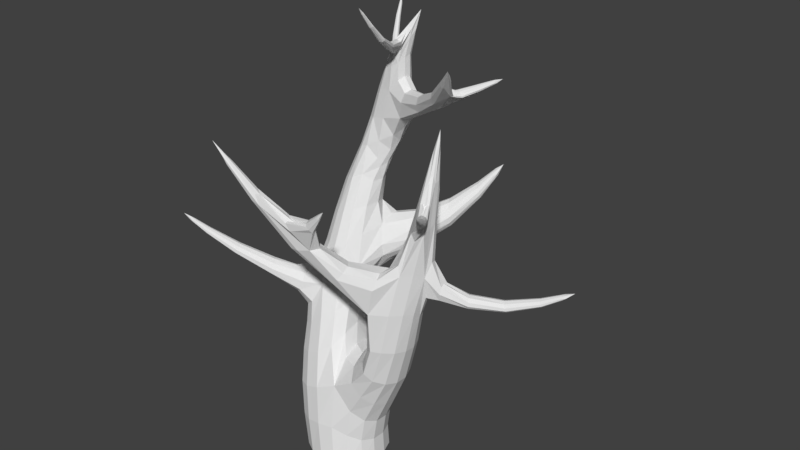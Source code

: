 # Source: Tree02.blend  (saved by Blender 2.79.0; exported with 4.5.12 LTS)
import bpy
from mathutils import Matrix  # noqa: F401  (used for matrix-valued properties, if any)

bpy.ops.wm.read_factory_settings(use_empty=True)
scene = bpy.context.scene
scene.name = 'Scene'

# ---- collections
col_collection_1 = bpy.data.collections.new('Collection 1'); scene.collection.children.link(col_collection_1)

# ---- world
world_world = bpy.data.worlds.new('World'); scene.world = world_world
world_world.color = (0.05088, 0.05088, 0.05088)
world_world.use_sun_shadow = False
world_world.sun_shadow_jitter_overblur = 0.0
world_world.cycles.sampling_method = 'MANUAL'

# ---- meshes
me_circle = bpy.data.meshes.new('Circle')
me_circle.from_pydata([(0.0, 1.0, 0.0), (-0.6428, 0.766, 0.0), (-0.9848, 0.1736, 0.0), (-0.866, -0.5, 0.0), (-0.342, -0.9397, 0.0), (0.342, -0.9397, 0.0), (0.866, -0.5, 0.0), (0.9848, 0.1736, 0.0), (0.6428, 0.766, 0.0), (-0.1998, 1.004, 1.914), (-0.9284, 0.6968, 1.502), (-1.238, 0.1602, 1.502), (-1.131, -0.4501, 1.502), (-0.6559, -0.8485, 1.502), (0.11, -0.7532, 1.914), (0.7846, -0.4501, 1.0), (0.8922, 0.1602, 1.0), (0.5823, 0.6968, 1.0), (-1.467, 2.4, 5.592), (-1.153, 2.521, 5.707), (-1.634, 2.092, 5.532), (-1.576, 1.742, 5.553), (-1.32, 1.513, 5.646), (-0.9865, 1.513, 5.768), (-0.1861, 2.501, 7.122), (-0.03596, 2.367, 7.225), (-0.4978, 2.607, 7.116), (-0.7799, 2.599, 7.122), (-1.02, 2.236, 7.061), (-1.043, 1.878, 6.936), (-0.1207, 2.127, 8.613), (-0.01524, 2.023, 8.585), (-0.2704, 2.139, 8.627), (-0.3941, 2.052, 8.622), (-0.4341, 1.909, 8.6), (-0.3716, 1.775, 8.57), (1.579, -0.4501, 2.146), (1.155, -0.8485, 2.359), (1.675, 0.1602, 2.098), (1.398, 0.6968, 2.237), (0.8781, 0.9088, 2.498), (1.907, -0.3541, 4.18), (1.401, -0.8089, 4.193), (1.993, 0.1342, 4.174), (1.746, 0.5635, 4.193), (1.282, 0.7331, 4.23), (2.115, 0.08106, 6.081), (1.906, -0.09481, 6.098), (2.162, 0.3505, 6.077), (2.025, 0.5875, 6.088), (1.769, 0.681, 6.108), (-0.4718, 2.642, 7.289), (-0.4329, 2.545, 7.548), (-0.6607, 2.404, 7.508), (-0.7161, 2.477, 7.277), (-1.357, 3.329, 7.736), (-1.33, 3.262, 7.914), (-1.487, 3.165, 7.887), (-1.525, 3.216, 7.728), (-1.856, 4.092, 8.676), (-1.836, 4.003, 8.754), (-1.943, 3.966, 8.726), (-1.97, 4.041, 8.656), (1.985, 0.7278, 8.113), (-0.08098, 1.814, 8.503), (0.4372, 2.445, 10.1), (-1.943, 4.354, 9.3), (1.566, 0.3146, 6.123), (1.121, -0.07718, 4.334), (-0.4672, 2.026, 5.767), (1.941, 0.7164, 8.035), (-0.1844, 1.934, 7.115), (1.908, 0.7, 8.002), (0.5742, 0.05948, 2.612), (-0.03719, 0.2179, 2.253), (-0.1419, 1.885, 7.685), (0.01683, 2.3, 7.66), (1.451, 1.191, 7.895), (1.634, 1.522, 7.891), (1.297, 1.271, 8.234), (1.444, 1.526, 8.204), (2.769, -0.1897, 9.945), (1.709, -0.5963, 4.652), (1.384, -0.04181, 4.749), (-0.02779, -1.616, 5.186), (-0.3067, -1.16, 5.337), (0.2259, -1.507, 5.427), (-0.001391, -1.084, 5.539), (-2.179, -1.682, 7.484), (-2.216, -1.622, 7.504), (-2.145, -1.668, 7.516), (-2.175, -1.612, 7.531), (1.845, 0.5268, 4.474), (2.103, 0.1246, 4.549), (2.049, 0.1293, 4.365), (2.003, 0.3713, 4.714), (1.888, 0.3772, 4.31), (4.705, 1.625, 4.841), (4.708, 1.635, 4.822), (4.645, 1.675, 4.907), (4.626, 1.748, 4.854), (4.647, 1.737, 4.823), (3.442, 0.963, 4.129), (3.461, 1.037, 3.994), (3.295, 1.087, 4.292), (3.241, 1.297, 4.141), (3.338, 1.246, 3.995), (-0.3172, 1.82, 8.673), (-0.2597, 1.867, 8.782), (-0.01885, 1.89, 8.695), (-0.07186, 1.923, 8.831), (-0.1866, 1.826, 8.609), (0.08427, 0.3845, 9.988), (0.09019, 0.3894, 10.0), (0.1432, 0.405, 10.01), (0.1465, 0.403, 10.0), (0.09965, 0.3853, 9.981), (0.2165, 0.9158, 9.069), (0.2492, 0.9429, 9.131), (0.3559, 0.9744, 9.158), (0.386, 0.9555, 9.081), (0.2907, 0.9195, 9.032), (1.546, 1.394, 8.338), (1.817, 1.246, 8.222), (1.738, 1.364, 8.08), (1.689, 1.297, 8.322), (1.553, 1.47, 8.149), (1.641, 1.429, 8.095), (2.557, 1.93, 8.679), (2.536, 1.962, 8.64), (2.522, 1.944, 8.706), (2.483, 1.97, 8.71), (2.485, 1.991, 8.659), (2.509, 1.98, 8.644), (1.749, 1.214, 8.412), (1.613, 1.307, 8.426), (1.855, 1.188, 8.291), (-1.084, -0.07576, 2.781), (-1.575, 0.3501, 2.688), (-1.686, 1.002, 2.667), (-1.365, 1.576, 2.728), (-0.3692, -0.02814, 3.107), (-0.6898, 1.85, 3.047), (-0.3291, 0.9894, 3.432), (-0.9269, 2.733, 6.437), (-1.176, 2.566, 6.432), (-1.378, 2.313, 6.415), (-0.216, 2.518, 6.831), (-0.4072, 2.059, 6.276), (-1.219, 0.6949, 4.222), (-1.692, 1.552, 4.098), (-0.6833, 0.7164, 4.447), (-1.605, 1.033, 4.121), (-1.441, 2.008, 4.164), (-0.9349, 2.21, 4.381), (-0.4873, 1.544, 4.628), (-0.3969, 1.227, 3.945), (-0.7915, 1.999, 3.6), (-0.565, 1.547, 3.59), (-0.7403, 1.943, 4.688), (0.3959, 3.214, 4.934), (0.3691, 3.356, 4.69), (0.5459, 2.961, 4.993), (0.7636, 2.711, 4.649), (0.645, 3.166, 4.296), (0.766, 2.884, 4.38), (1.317, 3.879, 5.986), (1.333, 3.894, 5.957), (1.327, 3.848, 6.005), (1.373, 3.812, 5.987), (1.389, 3.866, 5.938), (1.394, 3.831, 5.958), (-1.589, 0.6631, 3.344), (-1.583, 0.5294, 3.064), (-1.122, 0.143, 3.19), (-1.154, 0.3254, 3.531), (-1.365, 0.5892, 3.672), (-3.125, -0.324, 4.018), (-3.154, -0.4458, 3.91), (-2.91, -0.638, 4.012), (-2.887, -0.4785, 4.141), (-2.976, -0.3083, 4.172), (-3.926, -1.068, 4.964), (-3.932, -1.092, 4.943), (-3.883, -1.13, 4.963), (-3.878, -1.099, 4.989), (-3.896, -1.064, 4.995), (1.906, -0.003144, 6.317), (2.101, 0.1287, 6.228), (2.002, 0.0939, 6.358), (2.504, -0.4364, 6.296), (2.325, -0.5516, 6.334), (2.49, -0.365, 6.394), (2.321, -0.4307, 6.478), (2.402, -0.3541, 6.493), (2.723, -1.008, 6.852), (2.708, -1.017, 6.855), (2.722, -1.002, 6.86), (2.707, -1.007, 6.867), (2.714, -1.001, 6.868), (0.01981, -1.521, 5.609), (-0.1503, -1.12, 5.676), (-0.1388, -1.354, 5.713), (0.9688, -1.492, 6.672), (1.017, -1.582, 6.649), (0.9372, -1.5, 6.701), (0.9733, -1.585, 6.687), (0.9396, -1.55, 6.709)], [], [(6, 7, 16, 15), (3, 4, 13, 12), (0, 1, 10, 9), (7, 8, 17, 16), (4, 5, 14, 13), (1, 2, 11, 10), (8, 0, 9, 17), (5, 6, 15, 14), (2, 3, 12, 11), (152, 149, 22, 21), (22, 23, 29, 28), (14, 15, 36, 37), (153, 150, 20, 18), (149, 151, 23, 22), (150, 152, 21, 20), (154, 153, 18, 19), (151, 155, 69, 23), (29, 71, 75, 64, 35), (20, 21, 146), (19, 144, 24, 147), (23, 69, 148), (21, 22, 28, 146), (18, 20, 145), (30, 32, 65), (27, 28, 34, 33, 53, 54), (24, 26, 51, 52, 32, 30), (28, 29, 35, 34), (26, 27, 54, 51), (25, 24, 30, 31, 76), (39, 40, 45, 44), (17, 9, 40, 39), (15, 16, 38, 36), (9, 74, 73, 40), (16, 17, 39, 38), (45, 83, 67, 50), (36, 38, 43, 41), (40, 73, 68, 45), (38, 39, 44, 43), (37, 36, 41, 42), (50, 67, 72, 63), (43, 44, 92, 96, 94), (42, 41, 46, 47, 82), (44, 45, 50, 49, 92), (41, 43, 94, 93, 48, 46), (57, 56, 60, 61), (53, 52, 56, 57), (52, 53, 33, 32), (51, 54, 58, 55), (54, 53, 57, 58), (52, 51, 55, 56), (59, 62, 66), (56, 55, 59, 60), (55, 58, 62, 59), (58, 57, 61, 62), (63, 72, 70), (46, 48, 63, 70, 188), (48, 49, 63), (49, 50, 63), (65, 32, 33), (33, 34, 65), (34, 35, 107, 108, 65), (35, 64, 109, 111, 107), (64, 31, 65, 109), (31, 30, 65), (66, 62, 61), (61, 60, 66), (60, 59, 66), (64, 75, 76, 31), (70, 72, 187, 189, 188), (67, 83, 47), (73, 74, 14, 37), (72, 67, 47, 187), (68, 73, 42), (143, 74, 9, 142), (71, 148, 147, 25), (80, 79, 81, 135, 122), (71, 25, 78, 77), (76, 75, 79, 80), (75, 71, 77, 79), (25, 76, 80, 78), (81, 79, 77), (77, 78, 124, 123, 136, 81), (78, 80, 122, 126, 127, 124), (84, 86, 200, 90, 88), (82, 83, 87, 86), (42, 82, 86, 84), (68, 42, 84, 85), (83, 68, 85, 87), (90, 91, 89, 88), (87, 85, 89, 91, 201), (85, 84, 88, 89), (86, 87, 203, 204), (98, 101, 100, 99, 97), (96, 92, 105, 106), (93, 95, 92, 49, 48), (95, 93, 102, 104), (94, 96, 106, 103), (92, 95, 104, 105), (93, 94, 103, 102), (98, 97, 102, 103), (97, 99, 104, 102), (99, 100, 105, 104), (100, 101, 106, 105), (101, 98, 103, 106), (112, 116, 115, 114, 113), (111, 109, 120, 121), (108, 110, 109, 65), (110, 108, 118, 119), (108, 107, 117, 118), (107, 111, 121, 117), (109, 110, 119, 120), (112, 113, 118, 117), (113, 114, 119, 118), (114, 115, 120, 119), (115, 116, 121, 120), (116, 112, 117, 121), (129, 133, 132, 131, 130, 128), (127, 126, 132, 133), (123, 125, 134, 136), (122, 125, 130, 131), (123, 124, 129, 128), (124, 127, 133, 129), (126, 122, 131, 132), (125, 123, 128, 130), (81, 134, 135), (136, 134, 81), (135, 134, 125, 122), (158, 157, 164, 165), (14, 74, 143, 141), (9, 10, 140, 142), (11, 12, 138, 139), (13, 14, 141, 137), (10, 11, 139, 140), (12, 13, 137, 138), (69, 155, 159, 154, 19), (144, 26, 24), (144, 19, 18), (145, 27, 26), (145, 26, 144, 18), (146, 28, 27), (146, 27, 145, 20), (147, 24, 25), (147, 148, 69, 19), (148, 71, 29, 23), (141, 143, 156, 155, 151), (142, 140, 153, 154, 157), (139, 138, 173, 172, 152, 150), (137, 141, 151, 149, 175, 174), (140, 139, 150, 153), (138, 137, 174, 173), (157, 158, 156, 143, 142), (160, 162, 168, 166), (157, 154, 161, 164), (159, 155, 162, 160), (154, 159, 160, 161), (156, 158, 165, 163), (155, 156, 163, 162), (168, 169, 171, 170, 167, 166), (163, 165, 171, 169), (162, 163, 169, 168), (165, 164, 170, 171), (164, 161, 167, 170), (161, 160, 166, 167), (177, 178, 183, 182), (175, 176, 181, 180), (172, 176, 175, 149, 152), (174, 175, 180, 179), (172, 173, 178, 177), (173, 174, 179, 178), (176, 172, 177, 181), (183, 184, 185, 186, 182), (180, 181, 186, 185), (179, 180, 185, 184), (178, 179, 184, 183), (181, 177, 182, 186), (194, 193, 198, 199), (189, 187, 193, 194), (187, 47, 191, 193), (47, 46, 190, 191), (188, 189, 194, 192), (46, 188, 192, 190), (197, 199, 198, 196, 195), (190, 192, 197, 195), (192, 194, 199, 197), (193, 191, 196, 198), (191, 190, 195, 196), (204, 203, 205, 207, 206), (47, 83, 82), (83, 45, 68), (42, 73, 37), (200, 202, 201, 91, 90), (202, 200, 206, 207), (200, 86, 204, 206), (201, 202, 207, 205), (87, 201, 205, 203)])
me_circle.use_remesh_preserve_volume = False
me_circle.use_remesh_preserve_attributes = False
me_circle.use_mirror_vertex_groups = False
me_circle.update()

# ---- objects
ob_circle = bpy.data.objects.new('Circle', me_circle)

# ---- transforms, parenting, visibility, modifiers, constraints
ob_circle.location = (0.0, 0.0, 0.0)
ob_circle.scale = (1.2, 1.2, 1.2)
ob_circle.lineart.crease_threshold = 0.0
_m = ob_circle.modifiers.new('Subsurf', 'SUBSURF')
_m.uv_smooth = 'PRESERVE_CORNERS'
_m.quality = 1
_m.render_levels = 1
_m.show_only_control_edges = False

# ---- collection membership
col_collection_1.objects.link(ob_circle)

# ---- scene / render settings (as saved in the file)
scene.frame_start = 1; scene.frame_end = 250; scene.frame_set(1)
scene.render.engine = 'BLENDER_EEVEE_NEXT'
scene.render.resolution_percentage = 50
scene.render.dither_intensity = 0.0
scene.cycles.use_denoising = False
scene.cycles.samples = 128
scene.cycles.sampling_pattern = 'TABULATED_SOBOL'
scene.cycles.use_adaptive_sampling = False
scene.cycles.use_light_tree = False
scene.cycles.blur_glossy = 0.0
scene.cycles.sample_clamp_indirect = 0.0
scene.view_settings.view_transform = 'Standard'
bpy.context.view_layer.update()

# ---- added for rendering (the .blend has no active camera and no usable light): camera, sun
cam_auto = bpy.data.cameras.new('AutoCamera')
cam_auto.lens = 50.0
cam_auto.sensor_width = 36.0
cam_auto.clip_end = 1000.0
ob_auto_camera = bpy.data.objects.new('AutoCamera', cam_auto)
scene.collection.objects.link(ob_auto_camera)
ob_auto_camera.location = (16.6757, -17.8488, 19.0305)
ob_auto_camera.rotation_euler = (1.09748, -7.21219e-08, 0.694738)
scene.camera = ob_auto_camera
light_auto_sun = bpy.data.lights.new('AutoSun', 'SUN')
light_auto_sun.energy = 3.0
light_auto_sun.angle = 0.0523599
ob_auto_sun = bpy.data.objects.new('AutoSun', light_auto_sun)
scene.collection.objects.link(ob_auto_sun)
ob_auto_sun.rotation_euler = (0.872665, 0.174533, 0.523599)
bpy.context.view_layer.update()
